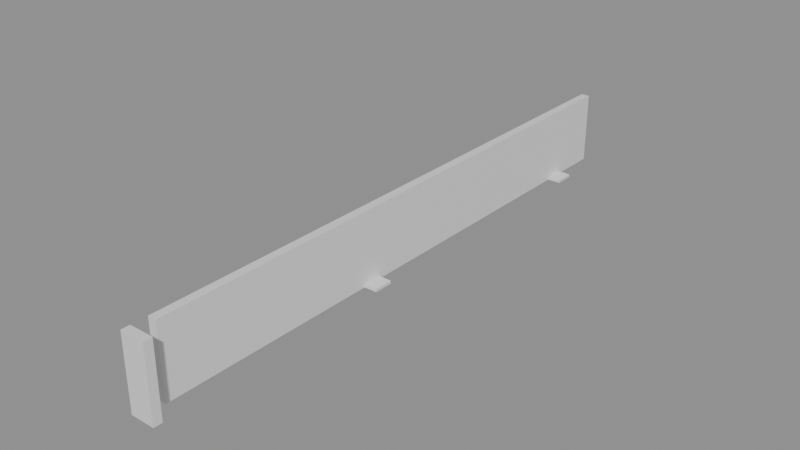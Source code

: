 # Source: building_lego.blend  (saved by Blender 5.0.119; exported with 4.5.12 LTS)
import bpy
from mathutils import Matrix  # noqa: F401  (used for matrix-valued properties, if any)

bpy.ops.wm.read_factory_settings(use_empty=True)
scene = bpy.context.scene
scene.name = 'Scene'

# ---- collections
col_01_paredes_externas = bpy.data.collections.new('01_Paredes_Externas'); scene.collection.children.link(col_01_paredes_externas)
col_03_pisos_escadas = bpy.data.collections.new('03_Pisos_Escadas'); scene.collection.children.link(col_03_pisos_escadas)
col_04_moveis_decoracoes = bpy.data.collections.new('04_Moveis_Decoracoes'); scene.collection.children.link(col_04_moveis_decoracoes)

# ---- materials (node trees are filled in below, after node groups)
mat_mat_parede_externa = bpy.data.materials.new('Mat_Parede_Externa')
mat_mat_pisos = bpy.data.materials.new('Mat_Pisos')
mat_mat_moveis = bpy.data.materials.new('Mat_Moveis')

# ---- material node trees
mat_mat_parede_externa.use_nodes = True; mat_mat_parede_externa.node_tree.nodes.clear()
_N = mat_mat_parede_externa.node_tree.nodes; _L = mat_mat_parede_externa.node_tree.links
n0 = _N.new('ShaderNodeBsdfPrincipled'); n0.name = 'BSDF - Pré-fundamentado'; n0.location = (-200, 100)
n1 = _N.new('ShaderNodeOutputMaterial'); n1.name = 'Saída de material'; n1.location = (200, 100)
_L.new(n0.outputs[0], n1.inputs[0])
n1.is_active_output = True
mat_mat_pisos.use_nodes = True; mat_mat_pisos.node_tree.nodes.clear()
_N = mat_mat_pisos.node_tree.nodes; _L = mat_mat_pisos.node_tree.links
n0 = _N.new('ShaderNodeBsdfPrincipled'); n0.name = 'BSDF - Pré-fundamentado'; n0.location = (-200, 100)
n1 = _N.new('ShaderNodeOutputMaterial'); n1.name = 'Saída de material'; n1.location = (200, 100)
_L.new(n0.outputs[0], n1.inputs[0])
n1.is_active_output = True
mat_mat_moveis.use_nodes = True; mat_mat_moveis.node_tree.nodes.clear()
_N = mat_mat_moveis.node_tree.nodes; _L = mat_mat_moveis.node_tree.links
n0 = _N.new('ShaderNodeBsdfPrincipled'); n0.name = 'BSDF - Pré-fundamentado'; n0.location = (-200, 100)
n1 = _N.new('ShaderNodeOutputMaterial'); n1.name = 'Saída de material'; n1.location = (200, 100)
_L.new(n0.outputs[0], n1.inputs[0])
n1.is_active_output = True

# ---- meshes
me_bloco_wooden_post_431_3879_z0 = bpy.data.meshes.new('Bloco_wooden_post_431_3879_z0')
me_bloco_wooden_post_431_3879_z0.from_pydata([(-0.5, -0.175, -1.2), (0.5, -0.175, -1.2), (0.5, 0.175, -1.2), (-0.5, 0.175, -1.2), (-0.5, -0.175, 1.2), (0.5, -0.175, 1.2), (0.5, 0.175, 1.2), (-0.5, 0.175, 1.2)], [], [(0, 1, 2, 3), (4, 7, 6, 5), (0, 4, 5, 1), (2, 6, 7, 3), (0, 3, 7, 4), (1, 5, 6, 2)])
me_bloco_wooden_post_431_3879_z0.materials.append(mat_mat_parede_externa)
me_bloco_wooden_post_431_3879_z0.update()
me_bloco_wooden_post_431_3879_z20 = bpy.data.meshes.new('Bloco_wooden_post_431_3879_z20')
me_bloco_wooden_post_431_3879_z20.from_pydata([(-0.5, -0.175, -0.3), (0.5, -0.175, -0.3), (0.5, 0.175, -0.3), (-0.5, 0.175, -0.3), (-0.5, -0.175, 0.3), (0.5, -0.175, 0.3), (0.5, 0.175, 0.3), (-0.5, 0.175, 0.3)], [], [(0, 1, 2, 3), (4, 7, 6, 5), (0, 4, 5, 1), (2, 6, 7, 3), (0, 3, 7, 4), (1, 5, 6, 2)])
me_bloco_wooden_post_431_3879_z20.materials.append(mat_mat_parede_externa)
me_bloco_wooden_post_431_3879_z20.update()
me_bloco_wooden_wall_431_3880_z0 = bpy.data.meshes.new('Bloco_wooden_wall_431_3880_z0')
me_bloco_wooden_wall_431_3880_z0.from_pydata([(-0.175, -0.5, -1.2), (0.175, -0.5, -1.2), (0.175, 0.5, -1.2), (-0.175, 0.5, -1.2), (-0.175, -0.5, 1.2), (0.175, -0.5, 1.2), (0.175, 0.5, 1.2), (-0.175, 0.5, 1.2)], [], [(0, 1, 2, 3), (4, 7, 6, 5), (0, 4, 5, 1), (2, 6, 7, 3), (0, 3, 7, 4), (1, 5, 6, 2)])
me_bloco_wooden_wall_431_3880_z0.materials.append(mat_mat_parede_externa)
me_bloco_wooden_wall_431_3880_z0.update()
me_bloco_wooden_wall_431_3880_z20 = bpy.data.meshes.new('Bloco_wooden_wall_431_3880_z20')
me_bloco_wooden_wall_431_3880_z20.from_pydata([(-0.175, -0.5, -0.3), (0.175, -0.5, -0.3), (0.175, 0.5, -0.3), (-0.175, 0.5, -0.3), (-0.175, -0.5, 0.3), (0.175, -0.5, 0.3), (0.175, 0.5, 0.3), (-0.175, 0.5, 0.3)], [], [(0, 1, 2, 3), (4, 7, 6, 5), (0, 4, 5, 1), (2, 6, 7, 3), (0, 3, 7, 4), (1, 5, 6, 2)])
me_bloco_wooden_wall_431_3880_z20.materials.append(mat_mat_parede_externa)
me_bloco_wooden_wall_431_3880_z20.update()
me_bloco_wooden_wall_431_3881_z0 = bpy.data.meshes.new('Bloco_wooden_wall_431_3881_z0')
me_bloco_wooden_wall_431_3881_z0.from_pydata([(-0.175, -0.5, -1.2), (0.175, -0.5, -1.2), (0.175, 0.5, -1.2), (-0.175, 0.5, -1.2), (-0.175, -0.5, 1.2), (0.175, -0.5, 1.2), (0.175, 0.5, 1.2), (-0.175, 0.5, 1.2)], [], [(0, 1, 2, 3), (4, 7, 6, 5), (0, 4, 5, 1), (2, 6, 7, 3), (0, 3, 7, 4), (1, 5, 6, 2)])
me_bloco_wooden_wall_431_3881_z0.materials.append(mat_mat_parede_externa)
me_bloco_wooden_wall_431_3881_z0.update()
me_bloco_wooden_wall_431_3881_z20 = bpy.data.meshes.new('Bloco_wooden_wall_431_3881_z20')
me_bloco_wooden_wall_431_3881_z20.from_pydata([(-0.175, -0.5, -0.3), (0.175, -0.5, -0.3), (0.175, 0.5, -0.3), (-0.175, 0.5, -0.3), (-0.175, -0.5, 0.3), (0.175, -0.5, 0.3), (0.175, 0.5, 0.3), (-0.175, 0.5, 0.3)], [], [(0, 1, 2, 3), (4, 7, 6, 5), (0, 4, 5, 1), (2, 6, 7, 3), (0, 3, 7, 4), (1, 5, 6, 2)])
me_bloco_wooden_wall_431_3881_z20.materials.append(mat_mat_parede_externa)
me_bloco_wooden_wall_431_3881_z20.update()
me_bloco_wooden_wall_431_3882_z0 = bpy.data.meshes.new('Bloco_wooden_wall_431_3882_z0')
me_bloco_wooden_wall_431_3882_z0.from_pydata([(-0.175, -0.5, -1.2), (0.175, -0.5, -1.2), (0.175, 0.5, -1.2), (-0.175, 0.5, -1.2), (-0.175, -0.5, 1.2), (0.175, -0.5, 1.2), (0.175, 0.5, 1.2), (-0.175, 0.5, 1.2)], [], [(0, 1, 2, 3), (4, 7, 6, 5), (0, 4, 5, 1), (2, 6, 7, 3), (0, 3, 7, 4), (1, 5, 6, 2)])
me_bloco_wooden_wall_431_3882_z0.materials.append(mat_mat_parede_externa)
me_bloco_wooden_wall_431_3882_z0.update()
me_bloco_wooden_wall_431_3882_z20 = bpy.data.meshes.new('Bloco_wooden_wall_431_3882_z20')
me_bloco_wooden_wall_431_3882_z20.from_pydata([(-0.175, -0.5, -0.3), (0.175, -0.5, -0.3), (0.175, 0.5, -0.3), (-0.175, 0.5, -0.3), (-0.175, -0.5, 0.3), (0.175, -0.5, 0.3), (0.175, 0.5, 0.3), (-0.175, 0.5, 0.3)], [], [(0, 1, 2, 3), (4, 7, 6, 5), (0, 4, 5, 1), (2, 6, 7, 3), (0, 3, 7, 4), (1, 5, 6, 2)])
me_bloco_wooden_wall_431_3882_z20.materials.append(mat_mat_parede_externa)
me_bloco_wooden_wall_431_3882_z20.update()
me_bloco_wooden_wall_431_3883_z0 = bpy.data.meshes.new('Bloco_wooden_wall_431_3883_z0')
me_bloco_wooden_wall_431_3883_z0.from_pydata([(-0.175, -0.5, -1.2), (0.175, -0.5, -1.2), (0.175, 0.5, -1.2), (-0.175, 0.5, -1.2), (-0.175, -0.5, 1.2), (0.175, -0.5, 1.2), (0.175, 0.5, 1.2), (-0.175, 0.5, 1.2)], [], [(0, 1, 2, 3), (4, 7, 6, 5), (0, 4, 5, 1), (2, 6, 7, 3), (0, 3, 7, 4), (1, 5, 6, 2)])
me_bloco_wooden_wall_431_3883_z0.materials.append(mat_mat_parede_externa)
me_bloco_wooden_wall_431_3883_z0.update()
me_bloco_wooden_wall_431_3883_z20 = bpy.data.meshes.new('Bloco_wooden_wall_431_3883_z20')
me_bloco_wooden_wall_431_3883_z20.from_pydata([(-0.175, -0.5, -0.3), (0.175, -0.5, -0.3), (0.175, 0.5, -0.3), (-0.175, 0.5, -0.3), (-0.175, -0.5, 0.3), (0.175, -0.5, 0.3), (0.175, 0.5, 0.3), (-0.175, 0.5, 0.3)], [], [(0, 1, 2, 3), (4, 7, 6, 5), (0, 4, 5, 1), (2, 6, 7, 3), (0, 3, 7, 4), (1, 5, 6, 2)])
me_bloco_wooden_wall_431_3883_z20.materials.append(mat_mat_parede_externa)
me_bloco_wooden_wall_431_3883_z20.update()
me_bloco_wooden_wall_431_3884_z0 = bpy.data.meshes.new('Bloco_wooden_wall_431_3884_z0')
me_bloco_wooden_wall_431_3884_z0.from_pydata([(-0.175, -0.5, -1.2), (0.175, -0.5, -1.2), (0.175, 0.5, -1.2), (-0.175, 0.5, -1.2), (-0.175, -0.5, 1.2), (0.175, -0.5, 1.2), (0.175, 0.5, 1.2), (-0.175, 0.5, 1.2)], [], [(0, 1, 2, 3), (4, 7, 6, 5), (0, 4, 5, 1), (2, 6, 7, 3), (0, 3, 7, 4), (1, 5, 6, 2)])
me_bloco_wooden_wall_431_3884_z0.materials.append(mat_mat_parede_externa)
me_bloco_wooden_wall_431_3884_z0.update()
me_bloco_wooden_wall_431_3884_z20 = bpy.data.meshes.new('Bloco_wooden_wall_431_3884_z20')
me_bloco_wooden_wall_431_3884_z20.from_pydata([(-0.175, -0.5, -0.3), (0.175, -0.5, -0.3), (0.175, 0.5, -0.3), (-0.175, 0.5, -0.3), (-0.175, -0.5, 0.3), (0.175, -0.5, 0.3), (0.175, 0.5, 0.3), (-0.175, 0.5, 0.3)], [], [(0, 1, 2, 3), (4, 7, 6, 5), (0, 4, 5, 1), (2, 6, 7, 3), (0, 3, 7, 4), (1, 5, 6, 2)])
me_bloco_wooden_wall_431_3884_z20.materials.append(mat_mat_parede_externa)
me_bloco_wooden_wall_431_3884_z20.update()
me_bloco_wooden_wall_431_3885_z0 = bpy.data.meshes.new('Bloco_wooden_wall_431_3885_z0')
me_bloco_wooden_wall_431_3885_z0.from_pydata([(-0.175, -0.5, -1.2), (0.175, -0.5, -1.2), (0.175, 0.5, -1.2), (-0.175, 0.5, -1.2), (-0.175, -0.5, 1.2), (0.175, -0.5, 1.2), (0.175, 0.5, 1.2), (-0.175, 0.5, 1.2)], [], [(0, 1, 2, 3), (4, 7, 6, 5), (0, 4, 5, 1), (2, 6, 7, 3), (0, 3, 7, 4), (1, 5, 6, 2)])
me_bloco_wooden_wall_431_3885_z0.materials.append(mat_mat_parede_externa)
me_bloco_wooden_wall_431_3885_z0.update()
me_bloco_wooden_wall_431_3885_z20 = bpy.data.meshes.new('Bloco_wooden_wall_431_3885_z20')
me_bloco_wooden_wall_431_3885_z20.from_pydata([(-0.175, -0.5, -0.3), (0.175, -0.5, -0.3), (0.175, 0.5, -0.3), (-0.175, 0.5, -0.3), (-0.175, -0.5, 0.3), (0.175, -0.5, 0.3), (0.175, 0.5, 0.3), (-0.175, 0.5, 0.3)], [], [(0, 1, 2, 3), (4, 7, 6, 5), (0, 4, 5, 1), (2, 6, 7, 3), (0, 3, 7, 4), (1, 5, 6, 2)])
me_bloco_wooden_wall_431_3885_z20.materials.append(mat_mat_parede_externa)
me_bloco_wooden_wall_431_3885_z20.update()
me_bloco_wooden_wall_431_3886_z0 = bpy.data.meshes.new('Bloco_wooden_wall_431_3886_z0')
me_bloco_wooden_wall_431_3886_z0.from_pydata([(-0.175, -0.5, -1.2), (0.175, -0.5, -1.2), (0.175, 0.5, -1.2), (-0.175, 0.5, -1.2), (-0.175, -0.5, 1.2), (0.175, -0.5, 1.2), (0.175, 0.5, 1.2), (-0.175, 0.5, 1.2)], [], [(0, 1, 2, 3), (4, 7, 6, 5), (0, 4, 5, 1), (2, 6, 7, 3), (0, 3, 7, 4), (1, 5, 6, 2)])
me_bloco_wooden_wall_431_3886_z0.materials.append(mat_mat_parede_externa)
me_bloco_wooden_wall_431_3886_z0.update()
me_bloco_wooden_wall_431_3886_z20 = bpy.data.meshes.new('Bloco_wooden_wall_431_3886_z20')
me_bloco_wooden_wall_431_3886_z20.from_pydata([(-0.175, -0.5, -0.3), (0.175, -0.5, -0.3), (0.175, 0.5, -0.3), (-0.175, 0.5, -0.3), (-0.175, -0.5, 0.3), (0.175, -0.5, 0.3), (0.175, 0.5, 0.3), (-0.175, 0.5, 0.3)], [], [(0, 1, 2, 3), (4, 7, 6, 5), (0, 4, 5, 1), (2, 6, 7, 3), (0, 3, 7, 4), (1, 5, 6, 2)])
me_bloco_wooden_wall_431_3886_z20.materials.append(mat_mat_parede_externa)
me_bloco_wooden_wall_431_3886_z20.update()
me_bloco_wooden_wall_431_3887_z0 = bpy.data.meshes.new('Bloco_wooden_wall_431_3887_z0')
me_bloco_wooden_wall_431_3887_z0.from_pydata([(-0.175, -0.5, -1.2), (0.175, -0.5, -1.2), (0.175, 0.5, -1.2), (-0.175, 0.5, -1.2), (-0.175, -0.5, 1.2), (0.175, -0.5, 1.2), (0.175, 0.5, 1.2), (-0.175, 0.5, 1.2)], [], [(0, 1, 2, 3), (4, 7, 6, 5), (0, 4, 5, 1), (2, 6, 7, 3), (0, 3, 7, 4), (1, 5, 6, 2)])
me_bloco_wooden_wall_431_3887_z0.materials.append(mat_mat_parede_externa)
me_bloco_wooden_wall_431_3887_z0.update()
me_bloco_wooden_wall_431_3887_z20 = bpy.data.meshes.new('Bloco_wooden_wall_431_3887_z20')
me_bloco_wooden_wall_431_3887_z20.from_pydata([(-0.175, -0.5, -0.3), (0.175, -0.5, -0.3), (0.175, 0.5, -0.3), (-0.175, 0.5, -0.3), (-0.175, -0.5, 0.3), (0.175, -0.5, 0.3), (0.175, 0.5, 0.3), (-0.175, 0.5, 0.3)], [], [(0, 1, 2, 3), (4, 7, 6, 5), (0, 4, 5, 1), (2, 6, 7, 3), (0, 3, 7, 4), (1, 5, 6, 2)])
me_bloco_wooden_wall_431_3887_z20.materials.append(mat_mat_parede_externa)
me_bloco_wooden_wall_431_3887_z20.update()
me_bloco_wooden_wall_431_3888_z0 = bpy.data.meshes.new('Bloco_wooden_wall_431_3888_z0')
me_bloco_wooden_wall_431_3888_z0.from_pydata([(-0.175, -0.5, -1.2), (0.175, -0.5, -1.2), (0.175, 0.5, -1.2), (-0.175, 0.5, -1.2), (-0.175, -0.5, 1.2), (0.175, -0.5, 1.2), (0.175, 0.5, 1.2), (-0.175, 0.5, 1.2)], [], [(0, 1, 2, 3), (4, 7, 6, 5), (0, 4, 5, 1), (2, 6, 7, 3), (0, 3, 7, 4), (1, 5, 6, 2)])
me_bloco_wooden_wall_431_3888_z0.materials.append(mat_mat_parede_externa)
me_bloco_wooden_wall_431_3888_z0.update()
me_bloco_wooden_wall_431_3888_z20 = bpy.data.meshes.new('Bloco_wooden_wall_431_3888_z20')
me_bloco_wooden_wall_431_3888_z20.from_pydata([(-0.175, -0.5, -0.3), (0.175, -0.5, -0.3), (0.175, 0.5, -0.3), (-0.175, 0.5, -0.3), (-0.175, -0.5, 0.3), (0.175, -0.5, 0.3), (0.175, 0.5, 0.3), (-0.175, 0.5, 0.3)], [], [(0, 1, 2, 3), (4, 7, 6, 5), (0, 4, 5, 1), (2, 6, 7, 3), (0, 3, 7, 4), (1, 5, 6, 2)])
me_bloco_wooden_wall_431_3888_z20.materials.append(mat_mat_parede_externa)
me_bloco_wooden_wall_431_3888_z20.update()
me_bloco_wooden_wall_431_3889_z0 = bpy.data.meshes.new('Bloco_wooden_wall_431_3889_z0')
me_bloco_wooden_wall_431_3889_z0.from_pydata([(-0.175, -0.5, -1.2), (0.175, -0.5, -1.2), (0.175, 0.5, -1.2), (-0.175, 0.5, -1.2), (-0.175, -0.5, 1.2), (0.175, -0.5, 1.2), (0.175, 0.5, 1.2), (-0.175, 0.5, 1.2)], [], [(0, 1, 2, 3), (4, 7, 6, 5), (0, 4, 5, 1), (2, 6, 7, 3), (0, 3, 7, 4), (1, 5, 6, 2)])
me_bloco_wooden_wall_431_3889_z0.materials.append(mat_mat_parede_externa)
me_bloco_wooden_wall_431_3889_z0.update()
me_bloco_wooden_wall_431_3889_z20 = bpy.data.meshes.new('Bloco_wooden_wall_431_3889_z20')
me_bloco_wooden_wall_431_3889_z20.from_pydata([(-0.175, -0.5, -0.3), (0.175, -0.5, -0.3), (0.175, 0.5, -0.3), (-0.175, 0.5, -0.3), (-0.175, -0.5, 0.3), (0.175, -0.5, 0.3), (0.175, 0.5, 0.3), (-0.175, 0.5, 0.3)], [], [(0, 1, 2, 3), (4, 7, 6, 5), (0, 4, 5, 1), (2, 6, 7, 3), (0, 3, 7, 4), (1, 5, 6, 2)])
me_bloco_wooden_wall_431_3889_z20.materials.append(mat_mat_parede_externa)
me_bloco_wooden_wall_431_3889_z20.update()
me_bloco_wooden_wall_431_3890_z0 = bpy.data.meshes.new('Bloco_wooden_wall_431_3890_z0')
me_bloco_wooden_wall_431_3890_z0.from_pydata([(-0.175, -0.5, -1.2), (0.175, -0.5, -1.2), (0.175, 0.5, -1.2), (-0.175, 0.5, -1.2), (-0.175, -0.5, 1.2), (0.175, -0.5, 1.2), (0.175, 0.5, 1.2), (-0.175, 0.5, 1.2)], [], [(0, 1, 2, 3), (4, 7, 6, 5), (0, 4, 5, 1), (2, 6, 7, 3), (0, 3, 7, 4), (1, 5, 6, 2)])
me_bloco_wooden_wall_431_3890_z0.materials.append(mat_mat_parede_externa)
me_bloco_wooden_wall_431_3890_z0.update()
me_bloco_wooden_wall_431_3890_z20 = bpy.data.meshes.new('Bloco_wooden_wall_431_3890_z20')
me_bloco_wooden_wall_431_3890_z20.from_pydata([(-0.175, -0.5, -0.3), (0.175, -0.5, -0.3), (0.175, 0.5, -0.3), (-0.175, 0.5, -0.3), (-0.175, -0.5, 0.3), (0.175, -0.5, 0.3), (0.175, 0.5, 0.3), (-0.175, 0.5, 0.3)], [], [(0, 1, 2, 3), (4, 7, 6, 5), (0, 4, 5, 1), (2, 6, 7, 3), (0, 3, 7, 4), (1, 5, 6, 2)])
me_bloco_wooden_wall_431_3890_z20.materials.append(mat_mat_parede_externa)
me_bloco_wooden_wall_431_3890_z20.update()
me_bloco_wooden_wall_431_3891_z0 = bpy.data.meshes.new('Bloco_wooden_wall_431_3891_z0')
me_bloco_wooden_wall_431_3891_z0.from_pydata([(-0.175, -0.5, -1.2), (0.175, -0.5, -1.2), (0.175, 0.5, -1.2), (-0.175, 0.5, -1.2), (-0.175, -0.5, 1.2), (0.175, -0.5, 1.2), (0.175, 0.5, 1.2), (-0.175, 0.5, 1.2)], [], [(0, 1, 2, 3), (4, 7, 6, 5), (0, 4, 5, 1), (2, 6, 7, 3), (0, 3, 7, 4), (1, 5, 6, 2)])
me_bloco_wooden_wall_431_3891_z0.materials.append(mat_mat_parede_externa)
me_bloco_wooden_wall_431_3891_z0.update()
me_bloco_wooden_wall_431_3891_z20 = bpy.data.meshes.new('Bloco_wooden_wall_431_3891_z20')
me_bloco_wooden_wall_431_3891_z20.from_pydata([(-0.175, -0.5, -0.3), (0.175, -0.5, -0.3), (0.175, 0.5, -0.3), (-0.175, 0.5, -0.3), (-0.175, -0.5, 0.3), (0.175, -0.5, 0.3), (0.175, 0.5, 0.3), (-0.175, 0.5, 0.3)], [], [(0, 1, 2, 3), (4, 7, 6, 5), (0, 4, 5, 1), (2, 6, 7, 3), (0, 3, 7, 4), (1, 5, 6, 2)])
me_bloco_wooden_wall_431_3891_z20.materials.append(mat_mat_parede_externa)
me_bloco_wooden_wall_431_3891_z20.update()
me_bloco_wooden_wall_431_3892_z0 = bpy.data.meshes.new('Bloco_wooden_wall_431_3892_z0')
me_bloco_wooden_wall_431_3892_z0.from_pydata([(-0.175, -0.5, -1.2), (0.175, -0.5, -1.2), (0.175, 0.5, -1.2), (-0.175, 0.5, -1.2), (-0.175, -0.5, 1.2), (0.175, -0.5, 1.2), (0.175, 0.5, 1.2), (-0.175, 0.5, 1.2)], [], [(0, 1, 2, 3), (4, 7, 6, 5), (0, 4, 5, 1), (2, 6, 7, 3), (0, 3, 7, 4), (1, 5, 6, 2)])
me_bloco_wooden_wall_431_3892_z0.materials.append(mat_mat_parede_externa)
me_bloco_wooden_wall_431_3892_z0.update()
me_bloco_wooden_wall_431_3892_z20 = bpy.data.meshes.new('Bloco_wooden_wall_431_3892_z20')
me_bloco_wooden_wall_431_3892_z20.from_pydata([(-0.175, -0.5, -0.3), (0.175, -0.5, -0.3), (0.175, 0.5, -0.3), (-0.175, 0.5, -0.3), (-0.175, -0.5, 0.3), (0.175, -0.5, 0.3), (0.175, 0.5, 0.3), (-0.175, 0.5, 0.3)], [], [(0, 1, 2, 3), (4, 7, 6, 5), (0, 4, 5, 1), (2, 6, 7, 3), (0, 3, 7, 4), (1, 5, 6, 2)])
me_bloco_wooden_wall_431_3892_z20.materials.append(mat_mat_parede_externa)
me_bloco_wooden_wall_431_3892_z20.update()
me_bloco_wooden_wall_431_3893_z0 = bpy.data.meshes.new('Bloco_wooden_wall_431_3893_z0')
me_bloco_wooden_wall_431_3893_z0.from_pydata([(-0.175, -0.5, -1.2), (0.175, -0.5, -1.2), (0.175, 0.5, -1.2), (-0.175, 0.5, -1.2), (-0.175, -0.5, 1.2), (0.175, -0.5, 1.2), (0.175, 0.5, 1.2), (-0.175, 0.5, 1.2)], [], [(0, 1, 2, 3), (4, 7, 6, 5), (0, 4, 5, 1), (2, 6, 7, 3), (0, 3, 7, 4), (1, 5, 6, 2)])
me_bloco_wooden_wall_431_3893_z0.materials.append(mat_mat_parede_externa)
me_bloco_wooden_wall_431_3893_z0.update()
me_bloco_wooden_wall_431_3893_z20 = bpy.data.meshes.new('Bloco_wooden_wall_431_3893_z20')
me_bloco_wooden_wall_431_3893_z20.from_pydata([(-0.175, -0.5, -0.3), (0.175, -0.5, -0.3), (0.175, 0.5, -0.3), (-0.175, 0.5, -0.3), (-0.175, -0.5, 0.3), (0.175, -0.5, 0.3), (0.175, 0.5, 0.3), (-0.175, 0.5, 0.3)], [], [(0, 1, 2, 3), (4, 7, 6, 5), (0, 4, 5, 1), (2, 6, 7, 3), (0, 3, 7, 4), (1, 5, 6, 2)])
me_bloco_wooden_wall_431_3893_z20.materials.append(mat_mat_parede_externa)
me_bloco_wooden_wall_431_3893_z20.update()
me_bloco_wooden_wall_431_3894_z0 = bpy.data.meshes.new('Bloco_wooden_wall_431_3894_z0')
me_bloco_wooden_wall_431_3894_z0.from_pydata([(-0.175, -0.5, -1.2), (0.175, -0.5, -1.2), (0.175, 0.5, -1.2), (-0.175, 0.5, -1.2), (-0.175, -0.5, 1.2), (0.175, -0.5, 1.2), (0.175, 0.5, 1.2), (-0.175, 0.5, 1.2)], [], [(0, 1, 2, 3), (4, 7, 6, 5), (0, 4, 5, 1), (2, 6, 7, 3), (0, 3, 7, 4), (1, 5, 6, 2)])
me_bloco_wooden_wall_431_3894_z0.materials.append(mat_mat_parede_externa)
me_bloco_wooden_wall_431_3894_z0.update()
me_bloco_wooden_wall_431_3894_z20 = bpy.data.meshes.new('Bloco_wooden_wall_431_3894_z20')
me_bloco_wooden_wall_431_3894_z20.from_pydata([(-0.175, -0.5, -0.3), (0.175, -0.5, -0.3), (0.175, 0.5, -0.3), (-0.175, 0.5, -0.3), (-0.175, -0.5, 0.3), (0.175, -0.5, 0.3), (0.175, 0.5, 0.3), (-0.175, 0.5, 0.3)], [], [(0, 1, 2, 3), (4, 7, 6, 5), (0, 4, 5, 1), (2, 6, 7, 3), (0, 3, 7, 4), (1, 5, 6, 2)])
me_bloco_wooden_wall_431_3894_z20.materials.append(mat_mat_parede_externa)
me_bloco_wooden_wall_431_3894_z20.update()
me_bloco_wooden_wall_431_3895_z0 = bpy.data.meshes.new('Bloco_wooden_wall_431_3895_z0')
me_bloco_wooden_wall_431_3895_z0.from_pydata([(-0.175, -0.5, -1.2), (0.175, -0.5, -1.2), (0.175, 0.5, -1.2), (-0.175, 0.5, -1.2), (-0.175, -0.5, 1.2), (0.175, -0.5, 1.2), (0.175, 0.5, 1.2), (-0.175, 0.5, 1.2)], [], [(0, 1, 2, 3), (4, 7, 6, 5), (0, 4, 5, 1), (2, 6, 7, 3), (0, 3, 7, 4), (1, 5, 6, 2)])
me_bloco_wooden_wall_431_3895_z0.materials.append(mat_mat_parede_externa)
me_bloco_wooden_wall_431_3895_z0.update()
me_bloco_wooden_wall_431_3895_z20 = bpy.data.meshes.new('Bloco_wooden_wall_431_3895_z20')
me_bloco_wooden_wall_431_3895_z20.from_pydata([(-0.175, -0.5, -0.3), (0.175, -0.5, -0.3), (0.175, 0.5, -0.3), (-0.175, 0.5, -0.3), (-0.175, -0.5, 0.3), (0.175, -0.5, 0.3), (0.175, 0.5, 0.3), (-0.175, 0.5, 0.3)], [], [(0, 1, 2, 3), (4, 7, 6, 5), (0, 4, 5, 1), (2, 6, 7, 3), (0, 3, 7, 4), (1, 5, 6, 2)])
me_bloco_wooden_wall_431_3895_z20.materials.append(mat_mat_parede_externa)
me_bloco_wooden_wall_431_3895_z20.update()
me_bloco_wooden_wall_431_3896_z0 = bpy.data.meshes.new('Bloco_wooden_wall_431_3896_z0')
me_bloco_wooden_wall_431_3896_z0.from_pydata([(-0.175, -0.5, -1.2), (0.175, -0.5, -1.2), (0.175, 0.5, -1.2), (-0.175, 0.5, -1.2), (-0.175, -0.5, 1.2), (0.175, -0.5, 1.2), (0.175, 0.5, 1.2), (-0.175, 0.5, 1.2)], [], [(0, 1, 2, 3), (4, 7, 6, 5), (0, 4, 5, 1), (2, 6, 7, 3), (0, 3, 7, 4), (1, 5, 6, 2)])
me_bloco_wooden_wall_431_3896_z0.materials.append(mat_mat_parede_externa)
me_bloco_wooden_wall_431_3896_z0.update()
me_bloco_wooden_wall_431_3896_z20 = bpy.data.meshes.new('Bloco_wooden_wall_431_3896_z20')
me_bloco_wooden_wall_431_3896_z20.from_pydata([(-0.175, -0.5, -0.3), (0.175, -0.5, -0.3), (0.175, 0.5, -0.3), (-0.175, 0.5, -0.3), (-0.175, -0.5, 0.3), (0.175, -0.5, 0.3), (0.175, 0.5, 0.3), (-0.175, 0.5, 0.3)], [], [(0, 1, 2, 3), (4, 7, 6, 5), (0, 4, 5, 1), (2, 6, 7, 3), (0, 3, 7, 4), (1, 5, 6, 2)])
me_bloco_wooden_wall_431_3896_z20.materials.append(mat_mat_parede_externa)
me_bloco_wooden_wall_431_3896_z20.update()
me_bloco_wooden_wall_431_3897_z0 = bpy.data.meshes.new('Bloco_wooden_wall_431_3897_z0')
me_bloco_wooden_wall_431_3897_z0.from_pydata([(-0.175, -0.5, -1.2), (0.175, -0.5, -1.2), (0.175, 0.5, -1.2), (-0.175, 0.5, -1.2), (-0.175, -0.5, 1.2), (0.175, -0.5, 1.2), (0.175, 0.5, 1.2), (-0.175, 0.5, 1.2)], [], [(0, 1, 2, 3), (4, 7, 6, 5), (0, 4, 5, 1), (2, 6, 7, 3), (0, 3, 7, 4), (1, 5, 6, 2)])
me_bloco_wooden_wall_431_3897_z0.materials.append(mat_mat_parede_externa)
me_bloco_wooden_wall_431_3897_z0.update()
me_bloco_wooden_wall_431_3897_z20 = bpy.data.meshes.new('Bloco_wooden_wall_431_3897_z20')
me_bloco_wooden_wall_431_3897_z20.from_pydata([(-0.175, -0.5, -0.3), (0.175, -0.5, -0.3), (0.175, 0.5, -0.3), (-0.175, 0.5, -0.3), (-0.175, -0.5, 0.3), (0.175, -0.5, 0.3), (0.175, 0.5, 0.3), (-0.175, 0.5, 0.3)], [], [(0, 1, 2, 3), (4, 7, 6, 5), (0, 4, 5, 1), (2, 6, 7, 3), (0, 3, 7, 4), (1, 5, 6, 2)])
me_bloco_wooden_wall_431_3897_z20.materials.append(mat_mat_parede_externa)
me_bloco_wooden_wall_431_3897_z20.update()
me_bloco_wooden_wall_431_3898_z0 = bpy.data.meshes.new('Bloco_wooden_wall_431_3898_z0')
me_bloco_wooden_wall_431_3898_z0.from_pydata([(-0.175, -0.5, -1.2), (0.175, -0.5, -1.2), (0.175, 0.5, -1.2), (-0.175, 0.5, -1.2), (-0.175, -0.5, 1.2), (0.175, -0.5, 1.2), (0.175, 0.5, 1.2), (-0.175, 0.5, 1.2)], [], [(0, 1, 2, 3), (4, 7, 6, 5), (0, 4, 5, 1), (2, 6, 7, 3), (0, 3, 7, 4), (1, 5, 6, 2)])
me_bloco_wooden_wall_431_3898_z0.materials.append(mat_mat_parede_externa)
me_bloco_wooden_wall_431_3898_z0.update()
me_bloco_wooden_wall_431_3898_z20 = bpy.data.meshes.new('Bloco_wooden_wall_431_3898_z20')
me_bloco_wooden_wall_431_3898_z20.from_pydata([(-0.175, -0.5, -0.3), (0.175, -0.5, -0.3), (0.175, 0.5, -0.3), (-0.175, 0.5, -0.3), (-0.175, -0.5, 0.3), (0.175, -0.5, 0.3), (0.175, 0.5, 0.3), (-0.175, 0.5, 0.3)], [], [(0, 1, 2, 3), (4, 7, 6, 5), (0, 4, 5, 1), (2, 6, 7, 3), (0, 3, 7, 4), (1, 5, 6, 2)])
me_bloco_wooden_wall_431_3898_z20.materials.append(mat_mat_parede_externa)
me_bloco_wooden_wall_431_3898_z20.update()
me_bloco_wooden_wall_431_3899_z0 = bpy.data.meshes.new('Bloco_wooden_wall_431_3899_z0')
me_bloco_wooden_wall_431_3899_z0.from_pydata([(-0.175, -0.5, -1.2), (0.175, -0.5, -1.2), (0.175, 0.5, -1.2), (-0.175, 0.5, -1.2), (-0.175, -0.5, 1.2), (0.175, -0.5, 1.2), (0.175, 0.5, 1.2), (-0.175, 0.5, 1.2)], [], [(0, 1, 2, 3), (4, 7, 6, 5), (0, 4, 5, 1), (2, 6, 7, 3), (0, 3, 7, 4), (1, 5, 6, 2)])
me_bloco_wooden_wall_431_3899_z0.materials.append(mat_mat_parede_externa)
me_bloco_wooden_wall_431_3899_z0.update()
me_bloco_wooden_wall_431_3899_z20 = bpy.data.meshes.new('Bloco_wooden_wall_431_3899_z20')
me_bloco_wooden_wall_431_3899_z20.from_pydata([(-0.175, -0.5, -0.3), (0.175, -0.5, -0.3), (0.175, 0.5, -0.3), (-0.175, 0.5, -0.3), (-0.175, -0.5, 0.3), (0.175, -0.5, 0.3), (0.175, 0.5, 0.3), (-0.175, 0.5, 0.3)], [], [(0, 1, 2, 3), (4, 7, 6, 5), (0, 4, 5, 1), (2, 6, 7, 3), (0, 3, 7, 4), (1, 5, 6, 2)])
me_bloco_wooden_wall_431_3899_z20.materials.append(mat_mat_parede_externa)
me_bloco_wooden_wall_431_3899_z20.update()
me_bloco_wooden_wall_431_3900_z0 = bpy.data.meshes.new('Bloco_wooden_wall_431_3900_z0')
me_bloco_wooden_wall_431_3900_z0.from_pydata([(-0.175, -0.5, -1.2), (0.175, -0.5, -1.2), (0.175, 0.5, -1.2), (-0.175, 0.5, -1.2), (-0.175, -0.5, 1.2), (0.175, -0.5, 1.2), (0.175, 0.5, 1.2), (-0.175, 0.5, 1.2)], [], [(0, 1, 2, 3), (4, 7, 6, 5), (0, 4, 5, 1), (2, 6, 7, 3), (0, 3, 7, 4), (1, 5, 6, 2)])
me_bloco_wooden_wall_431_3900_z0.materials.append(mat_mat_parede_externa)
me_bloco_wooden_wall_431_3900_z0.update()
me_bloco_wooden_wall_431_3900_z20 = bpy.data.meshes.new('Bloco_wooden_wall_431_3900_z20')
me_bloco_wooden_wall_431_3900_z20.from_pydata([(-0.175, -0.5, -0.3), (0.175, -0.5, -0.3), (0.175, 0.5, -0.3), (-0.175, 0.5, -0.3), (-0.175, -0.5, 0.3), (0.175, -0.5, 0.3), (0.175, 0.5, 0.3), (-0.175, 0.5, 0.3)], [], [(0, 1, 2, 3), (4, 7, 6, 5), (0, 4, 5, 1), (2, 6, 7, 3), (0, 3, 7, 4), (1, 5, 6, 2)])
me_bloco_wooden_wall_431_3900_z20.materials.append(mat_mat_parede_externa)
me_bloco_wooden_wall_431_3900_z20.update()
me_bloco_wooden_wall_431_3901_z0 = bpy.data.meshes.new('Bloco_wooden_wall_431_3901_z0')
me_bloco_wooden_wall_431_3901_z0.from_pydata([(-0.175, -0.5, -1.2), (0.175, -0.5, -1.2), (0.175, 0.5, -1.2), (-0.175, 0.5, -1.2), (-0.175, -0.5, 1.2), (0.175, -0.5, 1.2), (0.175, 0.5, 1.2), (-0.175, 0.5, 1.2)], [], [(0, 1, 2, 3), (4, 7, 6, 5), (0, 4, 5, 1), (2, 6, 7, 3), (0, 3, 7, 4), (1, 5, 6, 2)])
me_bloco_wooden_wall_431_3901_z0.materials.append(mat_mat_parede_externa)
me_bloco_wooden_wall_431_3901_z0.update()
me_bloco_wooden_wall_431_3901_z20 = bpy.data.meshes.new('Bloco_wooden_wall_431_3901_z20')
me_bloco_wooden_wall_431_3901_z20.from_pydata([(-0.175, -0.5, -0.3), (0.175, -0.5, -0.3), (0.175, 0.5, -0.3), (-0.175, 0.5, -0.3), (-0.175, -0.5, 0.3), (0.175, -0.5, 0.3), (0.175, 0.5, 0.3), (-0.175, 0.5, 0.3)], [], [(0, 1, 2, 3), (4, 7, 6, 5), (0, 4, 5, 1), (2, 6, 7, 3), (0, 3, 7, 4), (1, 5, 6, 2)])
me_bloco_wooden_wall_431_3901_z20.materials.append(mat_mat_parede_externa)
me_bloco_wooden_wall_431_3901_z20.update()
me_bloco_wooden_wall_431_3902_z0 = bpy.data.meshes.new('Bloco_wooden_wall_431_3902_z0')
me_bloco_wooden_wall_431_3902_z0.from_pydata([(-0.175, -0.5, -1.2), (0.175, -0.5, -1.2), (0.175, 0.5, -1.2), (-0.175, 0.5, -1.2), (-0.175, -0.5, 1.2), (0.175, -0.5, 1.2), (0.175, 0.5, 1.2), (-0.175, 0.5, 1.2)], [], [(0, 1, 2, 3), (4, 7, 6, 5), (0, 4, 5, 1), (2, 6, 7, 3), (0, 3, 7, 4), (1, 5, 6, 2)])
me_bloco_wooden_wall_431_3902_z0.materials.append(mat_mat_parede_externa)
me_bloco_wooden_wall_431_3902_z0.update()
me_bloco_wooden_wall_431_3902_z20 = bpy.data.meshes.new('Bloco_wooden_wall_431_3902_z20')
me_bloco_wooden_wall_431_3902_z20.from_pydata([(-0.175, -0.5, -0.3), (0.175, -0.5, -0.3), (0.175, 0.5, -0.3), (-0.175, 0.5, -0.3), (-0.175, -0.5, 0.3), (0.175, -0.5, 0.3), (0.175, 0.5, 0.3), (-0.175, 0.5, 0.3)], [], [(0, 1, 2, 3), (4, 7, 6, 5), (0, 4, 5, 1), (2, 6, 7, 3), (0, 3, 7, 4), (1, 5, 6, 2)])
me_bloco_wooden_wall_431_3902_z20.materials.append(mat_mat_parede_externa)
me_bloco_wooden_wall_431_3902_z20.update()
me_bloco_wooden_wall_431_3903_z0 = bpy.data.meshes.new('Bloco_wooden_wall_431_3903_z0')
me_bloco_wooden_wall_431_3903_z0.from_pydata([(-0.175, -0.5, -1.2), (0.175, -0.5, -1.2), (0.175, 0.5, -1.2), (-0.175, 0.5, -1.2), (-0.175, -0.5, 1.2), (0.175, -0.5, 1.2), (0.175, 0.5, 1.2), (-0.175, 0.5, 1.2)], [], [(0, 1, 2, 3), (4, 7, 6, 5), (0, 4, 5, 1), (2, 6, 7, 3), (0, 3, 7, 4), (1, 5, 6, 2)])
me_bloco_wooden_wall_431_3903_z0.materials.append(mat_mat_parede_externa)
me_bloco_wooden_wall_431_3903_z0.update()
me_bloco_wooden_wall_431_3903_z20 = bpy.data.meshes.new('Bloco_wooden_wall_431_3903_z20')
me_bloco_wooden_wall_431_3903_z20.from_pydata([(-0.175, -0.5, -0.3), (0.175, -0.5, -0.3), (0.175, 0.5, -0.3), (-0.175, 0.5, -0.3), (-0.175, -0.5, 0.3), (0.175, -0.5, 0.3), (0.175, 0.5, 0.3), (-0.175, 0.5, 0.3)], [], [(0, 1, 2, 3), (4, 7, 6, 5), (0, 4, 5, 1), (2, 6, 7, 3), (0, 3, 7, 4), (1, 5, 6, 2)])
me_bloco_wooden_wall_431_3903_z20.materials.append(mat_mat_parede_externa)
me_bloco_wooden_wall_431_3903_z20.update()
me_piso_flowers_430_3891_z0 = bpy.data.meshes.new('Piso_flowers_430_3891_z0')
me_piso_flowers_430_3891_z0.from_pydata([(-0.5, -0.5, -0.05), (0.5, -0.5, -0.05), (0.5, 0.5, -0.05), (-0.5, 0.5, -0.05), (-0.5, -0.5, 0.05), (0.5, -0.5, 0.05), (0.5, 0.5, 0.05), (-0.5, 0.5, 0.05)], [], [(0, 1, 2, 3), (4, 7, 6, 5), (0, 4, 5, 1), (2, 6, 7, 3), (0, 3, 7, 4), (1, 5, 6, 2)])
me_piso_flowers_430_3891_z0.materials.append(mat_mat_pisos)
me_piso_flowers_430_3891_z0.update()
me_movel_flowers_431_3889_z0 = bpy.data.meshes.new('Movel_flowers_431_3889_z0')
me_movel_flowers_431_3889_z0.from_pydata([(-0.4, -0.4, -0.06), (0.4, -0.4, -0.06), (0.4, 0.4, -0.06), (-0.4, 0.4, -0.06), (-0.4, -0.4, 0.06), (0.4, -0.4, 0.06), (0.4, 0.4, 0.06), (-0.4, 0.4, 0.06)], [], [(0, 1, 2, 3), (4, 7, 6, 5), (0, 4, 5, 1), (2, 6, 7, 3), (0, 3, 7, 4), (1, 5, 6, 2)])
me_movel_flowers_431_3889_z0.materials.append(mat_mat_moveis)
me_movel_flowers_431_3889_z0.update()
me_movel_grasses_430_3899_z0 = bpy.data.meshes.new('Movel_grasses_430_3899_z0')
me_movel_grasses_430_3899_z0.from_pydata([(-0.4, -0.4, -0.06), (0.4, -0.4, -0.06), (0.4, 0.4, -0.06), (-0.4, 0.4, -0.06), (-0.4, -0.4, 0.06), (0.4, -0.4, 0.06), (0.4, 0.4, 0.06), (-0.4, 0.4, 0.06)], [], [(0, 1, 2, 3), (4, 7, 6, 5), (0, 4, 5, 1), (2, 6, 7, 3), (0, 3, 7, 4), (1, 5, 6, 2)])
me_movel_grasses_430_3899_z0.materials.append(mat_mat_moveis)
me_movel_grasses_430_3899_z0.update()
me_movel_grasses_430_3901_z0 = bpy.data.meshes.new('Movel_grasses_430_3901_z0')
me_movel_grasses_430_3901_z0.from_pydata([(-0.4, -0.4, -0.06), (0.4, -0.4, -0.06), (0.4, 0.4, -0.06), (-0.4, 0.4, -0.06), (-0.4, -0.4, 0.06), (0.4, -0.4, 0.06), (0.4, 0.4, 0.06), (-0.4, 0.4, 0.06)], [], [(0, 1, 2, 3), (4, 7, 6, 5), (0, 4, 5, 1), (2, 6, 7, 3), (0, 3, 7, 4), (1, 5, 6, 2)])
me_movel_grasses_430_3901_z0.materials.append(mat_mat_moveis)
me_movel_grasses_430_3901_z0.update()
me_movel_flowers_431_3901_z0 = bpy.data.meshes.new('Movel_flowers_431_3901_z0')
me_movel_flowers_431_3901_z0.from_pydata([(-0.4, -0.4, -0.06), (0.4, -0.4, -0.06), (0.4, 0.4, -0.06), (-0.4, 0.4, -0.06), (-0.4, -0.4, 0.06), (0.4, -0.4, 0.06), (0.4, 0.4, 0.06), (-0.4, 0.4, 0.06)], [], [(0, 1, 2, 3), (4, 7, 6, 5), (0, 4, 5, 1), (2, 6, 7, 3), (0, 3, 7, 4), (1, 5, 6, 2)])
me_movel_flowers_431_3901_z0.materials.append(mat_mat_moveis)
me_movel_flowers_431_3901_z0.update()

# ---- objects
ob_parede_externa_norte_y3879_x431_431 = bpy.data.objects.new('Parede_Externa_Norte_Y3879_X431_431', None)
ob_bloco_wooden_post_431_3879_z0 = bpy.data.objects.new('Bloco_wooden_post_431_3879_z0', me_bloco_wooden_post_431_3879_z0)
ob_bloco_wooden_post_431_3879_z20 = bpy.data.objects.new('Bloco_wooden_post_431_3879_z20', me_bloco_wooden_post_431_3879_z20)
ob_parede_externa_oeste_x431_y3880_3903 = bpy.data.objects.new('Parede_Externa_Oeste_X431_Y3880_3903', None)
ob_bloco_wooden_wall_431_3880_z0 = bpy.data.objects.new('Bloco_wooden_wall_431_3880_z0', me_bloco_wooden_wall_431_3880_z0)
ob_bloco_wooden_wall_431_3880_z20 = bpy.data.objects.new('Bloco_wooden_wall_431_3880_z20', me_bloco_wooden_wall_431_3880_z20)
ob_bloco_wooden_wall_431_3881_z0 = bpy.data.objects.new('Bloco_wooden_wall_431_3881_z0', me_bloco_wooden_wall_431_3881_z0)
ob_bloco_wooden_wall_431_3881_z20 = bpy.data.objects.new('Bloco_wooden_wall_431_3881_z20', me_bloco_wooden_wall_431_3881_z20)
ob_bloco_wooden_wall_431_3882_z0 = bpy.data.objects.new('Bloco_wooden_wall_431_3882_z0', me_bloco_wooden_wall_431_3882_z0)
ob_bloco_wooden_wall_431_3882_z20 = bpy.data.objects.new('Bloco_wooden_wall_431_3882_z20', me_bloco_wooden_wall_431_3882_z20)
ob_bloco_wooden_wall_431_3883_z0 = bpy.data.objects.new('Bloco_wooden_wall_431_3883_z0', me_bloco_wooden_wall_431_3883_z0)
ob_bloco_wooden_wall_431_3883_z20 = bpy.data.objects.new('Bloco_wooden_wall_431_3883_z20', me_bloco_wooden_wall_431_3883_z20)
ob_bloco_wooden_wall_431_3884_z0 = bpy.data.objects.new('Bloco_wooden_wall_431_3884_z0', me_bloco_wooden_wall_431_3884_z0)
ob_bloco_wooden_wall_431_3884_z20 = bpy.data.objects.new('Bloco_wooden_wall_431_3884_z20', me_bloco_wooden_wall_431_3884_z20)
ob_bloco_wooden_wall_431_3885_z0 = bpy.data.objects.new('Bloco_wooden_wall_431_3885_z0', me_bloco_wooden_wall_431_3885_z0)
ob_bloco_wooden_wall_431_3885_z20 = bpy.data.objects.new('Bloco_wooden_wall_431_3885_z20', me_bloco_wooden_wall_431_3885_z20)
ob_bloco_wooden_wall_431_3886_z0 = bpy.data.objects.new('Bloco_wooden_wall_431_3886_z0', me_bloco_wooden_wall_431_3886_z0)
ob_bloco_wooden_wall_431_3886_z20 = bpy.data.objects.new('Bloco_wooden_wall_431_3886_z20', me_bloco_wooden_wall_431_3886_z20)
ob_bloco_wooden_wall_431_3887_z0 = bpy.data.objects.new('Bloco_wooden_wall_431_3887_z0', me_bloco_wooden_wall_431_3887_z0)
ob_bloco_wooden_wall_431_3887_z20 = bpy.data.objects.new('Bloco_wooden_wall_431_3887_z20', me_bloco_wooden_wall_431_3887_z20)
ob_bloco_wooden_wall_431_3888_z0 = bpy.data.objects.new('Bloco_wooden_wall_431_3888_z0', me_bloco_wooden_wall_431_3888_z0)
ob_bloco_wooden_wall_431_3888_z20 = bpy.data.objects.new('Bloco_wooden_wall_431_3888_z20', me_bloco_wooden_wall_431_3888_z20)
ob_bloco_wooden_wall_431_3889_z0 = bpy.data.objects.new('Bloco_wooden_wall_431_3889_z0', me_bloco_wooden_wall_431_3889_z0)
ob_bloco_wooden_wall_431_3889_z20 = bpy.data.objects.new('Bloco_wooden_wall_431_3889_z20', me_bloco_wooden_wall_431_3889_z20)
ob_bloco_wooden_wall_431_3890_z0 = bpy.data.objects.new('Bloco_wooden_wall_431_3890_z0', me_bloco_wooden_wall_431_3890_z0)
ob_bloco_wooden_wall_431_3890_z20 = bpy.data.objects.new('Bloco_wooden_wall_431_3890_z20', me_bloco_wooden_wall_431_3890_z20)
ob_bloco_wooden_wall_431_3891_z0 = bpy.data.objects.new('Bloco_wooden_wall_431_3891_z0', me_bloco_wooden_wall_431_3891_z0)
ob_bloco_wooden_wall_431_3891_z20 = bpy.data.objects.new('Bloco_wooden_wall_431_3891_z20', me_bloco_wooden_wall_431_3891_z20)
ob_bloco_wooden_wall_431_3892_z0 = bpy.data.objects.new('Bloco_wooden_wall_431_3892_z0', me_bloco_wooden_wall_431_3892_z0)
ob_bloco_wooden_wall_431_3892_z20 = bpy.data.objects.new('Bloco_wooden_wall_431_3892_z20', me_bloco_wooden_wall_431_3892_z20)
ob_bloco_wooden_wall_431_3893_z0 = bpy.data.objects.new('Bloco_wooden_wall_431_3893_z0', me_bloco_wooden_wall_431_3893_z0)
ob_bloco_wooden_wall_431_3893_z20 = bpy.data.objects.new('Bloco_wooden_wall_431_3893_z20', me_bloco_wooden_wall_431_3893_z20)
ob_bloco_wooden_wall_431_3894_z0 = bpy.data.objects.new('Bloco_wooden_wall_431_3894_z0', me_bloco_wooden_wall_431_3894_z0)
ob_bloco_wooden_wall_431_3894_z20 = bpy.data.objects.new('Bloco_wooden_wall_431_3894_z20', me_bloco_wooden_wall_431_3894_z20)
ob_bloco_wooden_wall_431_3895_z0 = bpy.data.objects.new('Bloco_wooden_wall_431_3895_z0', me_bloco_wooden_wall_431_3895_z0)
ob_bloco_wooden_wall_431_3895_z20 = bpy.data.objects.new('Bloco_wooden_wall_431_3895_z20', me_bloco_wooden_wall_431_3895_z20)
ob_bloco_wooden_wall_431_3896_z0 = bpy.data.objects.new('Bloco_wooden_wall_431_3896_z0', me_bloco_wooden_wall_431_3896_z0)
ob_bloco_wooden_wall_431_3896_z20 = bpy.data.objects.new('Bloco_wooden_wall_431_3896_z20', me_bloco_wooden_wall_431_3896_z20)
ob_bloco_wooden_wall_431_3897_z0 = bpy.data.objects.new('Bloco_wooden_wall_431_3897_z0', me_bloco_wooden_wall_431_3897_z0)
ob_bloco_wooden_wall_431_3897_z20 = bpy.data.objects.new('Bloco_wooden_wall_431_3897_z20', me_bloco_wooden_wall_431_3897_z20)
ob_bloco_wooden_wall_431_3898_z0 = bpy.data.objects.new('Bloco_wooden_wall_431_3898_z0', me_bloco_wooden_wall_431_3898_z0)
ob_bloco_wooden_wall_431_3898_z20 = bpy.data.objects.new('Bloco_wooden_wall_431_3898_z20', me_bloco_wooden_wall_431_3898_z20)
ob_bloco_wooden_wall_431_3899_z0 = bpy.data.objects.new('Bloco_wooden_wall_431_3899_z0', me_bloco_wooden_wall_431_3899_z0)
ob_bloco_wooden_wall_431_3899_z20 = bpy.data.objects.new('Bloco_wooden_wall_431_3899_z20', me_bloco_wooden_wall_431_3899_z20)
ob_bloco_wooden_wall_431_3900_z0 = bpy.data.objects.new('Bloco_wooden_wall_431_3900_z0', me_bloco_wooden_wall_431_3900_z0)
ob_bloco_wooden_wall_431_3900_z20 = bpy.data.objects.new('Bloco_wooden_wall_431_3900_z20', me_bloco_wooden_wall_431_3900_z20)
ob_bloco_wooden_wall_431_3901_z0 = bpy.data.objects.new('Bloco_wooden_wall_431_3901_z0', me_bloco_wooden_wall_431_3901_z0)
ob_bloco_wooden_wall_431_3901_z20 = bpy.data.objects.new('Bloco_wooden_wall_431_3901_z20', me_bloco_wooden_wall_431_3901_z20)
ob_bloco_wooden_wall_431_3902_z0 = bpy.data.objects.new('Bloco_wooden_wall_431_3902_z0', me_bloco_wooden_wall_431_3902_z0)
ob_bloco_wooden_wall_431_3902_z20 = bpy.data.objects.new('Bloco_wooden_wall_431_3902_z20', me_bloco_wooden_wall_431_3902_z20)
ob_bloco_wooden_wall_431_3903_z0 = bpy.data.objects.new('Bloco_wooden_wall_431_3903_z0', me_bloco_wooden_wall_431_3903_z0)
ob_bloco_wooden_wall_431_3903_z20 = bpy.data.objects.new('Bloco_wooden_wall_431_3903_z20', me_bloco_wooden_wall_431_3903_z20)
ob_pisos_lajes = bpy.data.objects.new('Pisos_Lajes', None)
ob_piso_flowers_430_3891_z0 = bpy.data.objects.new('Piso_flowers_430_3891_z0', me_piso_flowers_430_3891_z0)
ob_moveis_decoracoes = bpy.data.objects.new('Moveis_Decoracoes', None)
ob_movel_flowers_431_3889_z0 = bpy.data.objects.new('Movel_flowers_431_3889_z0', me_movel_flowers_431_3889_z0)
ob_movel_grasses_430_3899_z0 = bpy.data.objects.new('Movel_grasses_430_3899_z0', me_movel_grasses_430_3899_z0)
ob_movel_grasses_430_3901_z0 = bpy.data.objects.new('Movel_grasses_430_3901_z0', me_movel_grasses_430_3901_z0)
ob_movel_flowers_431_3901_z0 = bpy.data.objects.new('Movel_flowers_431_3901_z0', me_movel_flowers_431_3901_z0)

# ---- transforms, parenting, visibility, modifiers, constraints
ob_parede_externa_norte_y3879_x431_431.location = (0.5, -12.0, 0.0)
ob_parede_externa_norte_y3879_x431_431.empty_display_type = 'CUBE'
ob_bloco_wooden_post_431_3879_z0.parent = ob_parede_externa_norte_y3879_x431_431
ob_bloco_wooden_post_431_3879_z0.matrix_parent_inverse = Matrix(((1.0, -0.0, 0.0, -0.5), (-0.0, 1.0, -0.0, 12.0), (0.0, -0.0, 1.0, -0.0), (-0.0, 0.0, -0.0, 1.0)))
ob_bloco_wooden_post_431_3879_z0.location = (0.5, -12.32, 1.2)
ob_bloco_wooden_post_431_3879_z20.parent = ob_parede_externa_norte_y3879_x431_431
ob_bloco_wooden_post_431_3879_z20.matrix_parent_inverse = Matrix(((1.0, -0.0, 0.0, -0.5), (-0.0, 1.0, -0.0, 12.0), (0.0, -0.0, 1.0, -0.0), (-0.0, 0.0, -0.0, 1.0)))
ob_bloco_wooden_post_431_3879_z20.location = (0.5, -12.32, 2.7)
ob_parede_externa_oeste_x431_y3880_3903.location = (0.5, 0.5, 0.0)
ob_parede_externa_oeste_x431_y3880_3903.empty_display_type = 'CUBE'
ob_bloco_wooden_wall_431_3880_z0.parent = ob_parede_externa_oeste_x431_y3880_3903
ob_bloco_wooden_wall_431_3880_z0.matrix_parent_inverse = Matrix(((1.0, -0.0, 0.0, -0.5), (-0.0, 1.0, -0.0, -0.5), (0.0, -0.0, 1.0, -0.0), (-0.0, 0.0, -0.0, 1.0)))
ob_bloco_wooden_wall_431_3880_z0.location = (0.175, -11.0, 1.2)
ob_bloco_wooden_wall_431_3880_z20.parent = ob_parede_externa_oeste_x431_y3880_3903
ob_bloco_wooden_wall_431_3880_z20.matrix_parent_inverse = Matrix(((1.0, -0.0, 0.0, -0.5), (-0.0, 1.0, -0.0, -0.5), (0.0, -0.0, 1.0, -0.0), (-0.0, 0.0, -0.0, 1.0)))
ob_bloco_wooden_wall_431_3880_z20.location = (0.175, -11.0, 2.7)
ob_bloco_wooden_wall_431_3881_z0.parent = ob_parede_externa_oeste_x431_y3880_3903
ob_bloco_wooden_wall_431_3881_z0.matrix_parent_inverse = Matrix(((1.0, -0.0, 0.0, -0.5), (-0.0, 1.0, -0.0, -0.5), (0.0, -0.0, 1.0, -0.0), (-0.0, 0.0, -0.0, 1.0)))
ob_bloco_wooden_wall_431_3881_z0.location = (0.175, -10.0, 1.2)
ob_bloco_wooden_wall_431_3881_z20.parent = ob_parede_externa_oeste_x431_y3880_3903
ob_bloco_wooden_wall_431_3881_z20.matrix_parent_inverse = Matrix(((1.0, -0.0, 0.0, -0.5), (-0.0, 1.0, -0.0, -0.5), (0.0, -0.0, 1.0, -0.0), (-0.0, 0.0, -0.0, 1.0)))
ob_bloco_wooden_wall_431_3881_z20.location = (0.175, -10.0, 2.7)
ob_bloco_wooden_wall_431_3882_z0.parent = ob_parede_externa_oeste_x431_y3880_3903
ob_bloco_wooden_wall_431_3882_z0.matrix_parent_inverse = Matrix(((1.0, -0.0, 0.0, -0.5), (-0.0, 1.0, -0.0, -0.5), (0.0, -0.0, 1.0, -0.0), (-0.0, 0.0, -0.0, 1.0)))
ob_bloco_wooden_wall_431_3882_z0.location = (0.175, -9.0, 1.2)
ob_bloco_wooden_wall_431_3882_z20.parent = ob_parede_externa_oeste_x431_y3880_3903
ob_bloco_wooden_wall_431_3882_z20.matrix_parent_inverse = Matrix(((1.0, -0.0, 0.0, -0.5), (-0.0, 1.0, -0.0, -0.5), (0.0, -0.0, 1.0, -0.0), (-0.0, 0.0, -0.0, 1.0)))
ob_bloco_wooden_wall_431_3882_z20.location = (0.175, -9.0, 2.7)
ob_bloco_wooden_wall_431_3883_z0.parent = ob_parede_externa_oeste_x431_y3880_3903
ob_bloco_wooden_wall_431_3883_z0.matrix_parent_inverse = Matrix(((1.0, -0.0, 0.0, -0.5), (-0.0, 1.0, -0.0, -0.5), (0.0, -0.0, 1.0, -0.0), (-0.0, 0.0, -0.0, 1.0)))
ob_bloco_wooden_wall_431_3883_z0.location = (0.175, -8.0, 1.2)
ob_bloco_wooden_wall_431_3883_z20.parent = ob_parede_externa_oeste_x431_y3880_3903
ob_bloco_wooden_wall_431_3883_z20.matrix_parent_inverse = Matrix(((1.0, -0.0, 0.0, -0.5), (-0.0, 1.0, -0.0, -0.5), (0.0, -0.0, 1.0, -0.0), (-0.0, 0.0, -0.0, 1.0)))
ob_bloco_wooden_wall_431_3883_z20.location = (0.175, -8.0, 2.7)
ob_bloco_wooden_wall_431_3884_z0.parent = ob_parede_externa_oeste_x431_y3880_3903
ob_bloco_wooden_wall_431_3884_z0.matrix_parent_inverse = Matrix(((1.0, -0.0, 0.0, -0.5), (-0.0, 1.0, -0.0, -0.5), (0.0, -0.0, 1.0, -0.0), (-0.0, 0.0, -0.0, 1.0)))
ob_bloco_wooden_wall_431_3884_z0.location = (0.175, -7.0, 1.2)
ob_bloco_wooden_wall_431_3884_z20.parent = ob_parede_externa_oeste_x431_y3880_3903
ob_bloco_wooden_wall_431_3884_z20.matrix_parent_inverse = Matrix(((1.0, -0.0, 0.0, -0.5), (-0.0, 1.0, -0.0, -0.5), (0.0, -0.0, 1.0, -0.0), (-0.0, 0.0, -0.0, 1.0)))
ob_bloco_wooden_wall_431_3884_z20.location = (0.175, -7.0, 2.7)
ob_bloco_wooden_wall_431_3885_z0.parent = ob_parede_externa_oeste_x431_y3880_3903
ob_bloco_wooden_wall_431_3885_z0.matrix_parent_inverse = Matrix(((1.0, -0.0, 0.0, -0.5), (-0.0, 1.0, -0.0, -0.5), (0.0, -0.0, 1.0, -0.0), (-0.0, 0.0, -0.0, 1.0)))
ob_bloco_wooden_wall_431_3885_z0.location = (0.175, -6.0, 1.2)
ob_bloco_wooden_wall_431_3885_z20.parent = ob_parede_externa_oeste_x431_y3880_3903
ob_bloco_wooden_wall_431_3885_z20.matrix_parent_inverse = Matrix(((1.0, -0.0, 0.0, -0.5), (-0.0, 1.0, -0.0, -0.5), (0.0, -0.0, 1.0, -0.0), (-0.0, 0.0, -0.0, 1.0)))
ob_bloco_wooden_wall_431_3885_z20.location = (0.175, -6.0, 2.7)
ob_bloco_wooden_wall_431_3886_z0.parent = ob_parede_externa_oeste_x431_y3880_3903
ob_bloco_wooden_wall_431_3886_z0.matrix_parent_inverse = Matrix(((1.0, -0.0, 0.0, -0.5), (-0.0, 1.0, -0.0, -0.5), (0.0, -0.0, 1.0, -0.0), (-0.0, 0.0, -0.0, 1.0)))
ob_bloco_wooden_wall_431_3886_z0.location = (0.175, -5.0, 1.2)
ob_bloco_wooden_wall_431_3886_z20.parent = ob_parede_externa_oeste_x431_y3880_3903
ob_bloco_wooden_wall_431_3886_z20.matrix_parent_inverse = Matrix(((1.0, -0.0, 0.0, -0.5), (-0.0, 1.0, -0.0, -0.5), (0.0, -0.0, 1.0, -0.0), (-0.0, 0.0, -0.0, 1.0)))
ob_bloco_wooden_wall_431_3886_z20.location = (0.175, -5.0, 2.7)
ob_bloco_wooden_wall_431_3887_z0.parent = ob_parede_externa_oeste_x431_y3880_3903
ob_bloco_wooden_wall_431_3887_z0.matrix_parent_inverse = Matrix(((1.0, -0.0, 0.0, -0.5), (-0.0, 1.0, -0.0, -0.5), (0.0, -0.0, 1.0, -0.0), (-0.0, 0.0, -0.0, 1.0)))
ob_bloco_wooden_wall_431_3887_z0.location = (0.175, -4.0, 1.2)
ob_bloco_wooden_wall_431_3887_z20.parent = ob_parede_externa_oeste_x431_y3880_3903
ob_bloco_wooden_wall_431_3887_z20.matrix_parent_inverse = Matrix(((1.0, -0.0, 0.0, -0.5), (-0.0, 1.0, -0.0, -0.5), (0.0, -0.0, 1.0, -0.0), (-0.0, 0.0, -0.0, 1.0)))
ob_bloco_wooden_wall_431_3887_z20.location = (0.175, -4.0, 2.7)
ob_bloco_wooden_wall_431_3888_z0.parent = ob_parede_externa_oeste_x431_y3880_3903
ob_bloco_wooden_wall_431_3888_z0.matrix_parent_inverse = Matrix(((1.0, -0.0, 0.0, -0.5), (-0.0, 1.0, -0.0, -0.5), (0.0, -0.0, 1.0, -0.0), (-0.0, 0.0, -0.0, 1.0)))
ob_bloco_wooden_wall_431_3888_z0.location = (0.175, -3.0, 1.2)
ob_bloco_wooden_wall_431_3888_z20.parent = ob_parede_externa_oeste_x431_y3880_3903
ob_bloco_wooden_wall_431_3888_z20.matrix_parent_inverse = Matrix(((1.0, -0.0, 0.0, -0.5), (-0.0, 1.0, -0.0, -0.5), (0.0, -0.0, 1.0, -0.0), (-0.0, 0.0, -0.0, 1.0)))
ob_bloco_wooden_wall_431_3888_z20.location = (0.175, -3.0, 2.7)
ob_bloco_wooden_wall_431_3889_z0.parent = ob_parede_externa_oeste_x431_y3880_3903
ob_bloco_wooden_wall_431_3889_z0.matrix_parent_inverse = Matrix(((1.0, -0.0, 0.0, -0.5), (-0.0, 1.0, -0.0, -0.5), (0.0, -0.0, 1.0, -0.0), (-0.0, 0.0, -0.0, 1.0)))
ob_bloco_wooden_wall_431_3889_z0.location = (0.175, -2.0, 1.2)
ob_bloco_wooden_wall_431_3889_z20.parent = ob_parede_externa_oeste_x431_y3880_3903
ob_bloco_wooden_wall_431_3889_z20.matrix_parent_inverse = Matrix(((1.0, -0.0, 0.0, -0.5), (-0.0, 1.0, -0.0, -0.5), (0.0, -0.0, 1.0, -0.0), (-0.0, 0.0, -0.0, 1.0)))
ob_bloco_wooden_wall_431_3889_z20.location = (0.175, -2.0, 2.7)
ob_bloco_wooden_wall_431_3890_z0.parent = ob_parede_externa_oeste_x431_y3880_3903
ob_bloco_wooden_wall_431_3890_z0.matrix_parent_inverse = Matrix(((1.0, -0.0, 0.0, -0.5), (-0.0, 1.0, -0.0, -0.5), (0.0, -0.0, 1.0, -0.0), (-0.0, 0.0, -0.0, 1.0)))
ob_bloco_wooden_wall_431_3890_z0.location = (0.175, -1.0, 1.2)
ob_bloco_wooden_wall_431_3890_z20.parent = ob_parede_externa_oeste_x431_y3880_3903
ob_bloco_wooden_wall_431_3890_z20.matrix_parent_inverse = Matrix(((1.0, -0.0, 0.0, -0.5), (-0.0, 1.0, -0.0, -0.5), (0.0, -0.0, 1.0, -0.0), (-0.0, 0.0, -0.0, 1.0)))
ob_bloco_wooden_wall_431_3890_z20.location = (0.175, -1.0, 2.7)
ob_bloco_wooden_wall_431_3891_z0.parent = ob_parede_externa_oeste_x431_y3880_3903
ob_bloco_wooden_wall_431_3891_z0.matrix_parent_inverse = Matrix(((1.0, -0.0, 0.0, -0.5), (-0.0, 1.0, -0.0, -0.5), (0.0, -0.0, 1.0, -0.0), (-0.0, 0.0, -0.0, 1.0)))
ob_bloco_wooden_wall_431_3891_z0.location = (0.175, 0.0, 1.2)
ob_bloco_wooden_wall_431_3891_z20.parent = ob_parede_externa_oeste_x431_y3880_3903
ob_bloco_wooden_wall_431_3891_z20.matrix_parent_inverse = Matrix(((1.0, -0.0, 0.0, -0.5), (-0.0, 1.0, -0.0, -0.5), (0.0, -0.0, 1.0, -0.0), (-0.0, 0.0, -0.0, 1.0)))
ob_bloco_wooden_wall_431_3891_z20.location = (0.175, 0.0, 2.7)
ob_bloco_wooden_wall_431_3892_z0.parent = ob_parede_externa_oeste_x431_y3880_3903
ob_bloco_wooden_wall_431_3892_z0.matrix_parent_inverse = Matrix(((1.0, -0.0, 0.0, -0.5), (-0.0, 1.0, -0.0, -0.5), (0.0, -0.0, 1.0, -0.0), (-0.0, 0.0, -0.0, 1.0)))
ob_bloco_wooden_wall_431_3892_z0.location = (0.175, 1.0, 1.2)
ob_bloco_wooden_wall_431_3892_z20.parent = ob_parede_externa_oeste_x431_y3880_3903
ob_bloco_wooden_wall_431_3892_z20.matrix_parent_inverse = Matrix(((1.0, -0.0, 0.0, -0.5), (-0.0, 1.0, -0.0, -0.5), (0.0, -0.0, 1.0, -0.0), (-0.0, 0.0, -0.0, 1.0)))
ob_bloco_wooden_wall_431_3892_z20.location = (0.175, 1.0, 2.7)
ob_bloco_wooden_wall_431_3893_z0.parent = ob_parede_externa_oeste_x431_y3880_3903
ob_bloco_wooden_wall_431_3893_z0.matrix_parent_inverse = Matrix(((1.0, -0.0, 0.0, -0.5), (-0.0, 1.0, -0.0, -0.5), (0.0, -0.0, 1.0, -0.0), (-0.0, 0.0, -0.0, 1.0)))
ob_bloco_wooden_wall_431_3893_z0.location = (0.175, 2.0, 1.2)
ob_bloco_wooden_wall_431_3893_z20.parent = ob_parede_externa_oeste_x431_y3880_3903
ob_bloco_wooden_wall_431_3893_z20.matrix_parent_inverse = Matrix(((1.0, -0.0, 0.0, -0.5), (-0.0, 1.0, -0.0, -0.5), (0.0, -0.0, 1.0, -0.0), (-0.0, 0.0, -0.0, 1.0)))
ob_bloco_wooden_wall_431_3893_z20.location = (0.175, 2.0, 2.7)
ob_bloco_wooden_wall_431_3894_z0.parent = ob_parede_externa_oeste_x431_y3880_3903
ob_bloco_wooden_wall_431_3894_z0.matrix_parent_inverse = Matrix(((1.0, -0.0, 0.0, -0.5), (-0.0, 1.0, -0.0, -0.5), (0.0, -0.0, 1.0, -0.0), (-0.0, 0.0, -0.0, 1.0)))
ob_bloco_wooden_wall_431_3894_z0.location = (0.175, 3.0, 1.2)
ob_bloco_wooden_wall_431_3894_z20.parent = ob_parede_externa_oeste_x431_y3880_3903
ob_bloco_wooden_wall_431_3894_z20.matrix_parent_inverse = Matrix(((1.0, -0.0, 0.0, -0.5), (-0.0, 1.0, -0.0, -0.5), (0.0, -0.0, 1.0, -0.0), (-0.0, 0.0, -0.0, 1.0)))
ob_bloco_wooden_wall_431_3894_z20.location = (0.175, 3.0, 2.7)
ob_bloco_wooden_wall_431_3895_z0.parent = ob_parede_externa_oeste_x431_y3880_3903
ob_bloco_wooden_wall_431_3895_z0.matrix_parent_inverse = Matrix(((1.0, -0.0, 0.0, -0.5), (-0.0, 1.0, -0.0, -0.5), (0.0, -0.0, 1.0, -0.0), (-0.0, 0.0, -0.0, 1.0)))
ob_bloco_wooden_wall_431_3895_z0.location = (0.175, 4.0, 1.2)
ob_bloco_wooden_wall_431_3895_z20.parent = ob_parede_externa_oeste_x431_y3880_3903
ob_bloco_wooden_wall_431_3895_z20.matrix_parent_inverse = Matrix(((1.0, -0.0, 0.0, -0.5), (-0.0, 1.0, -0.0, -0.5), (0.0, -0.0, 1.0, -0.0), (-0.0, 0.0, -0.0, 1.0)))
ob_bloco_wooden_wall_431_3895_z20.location = (0.175, 4.0, 2.7)
ob_bloco_wooden_wall_431_3896_z0.parent = ob_parede_externa_oeste_x431_y3880_3903
ob_bloco_wooden_wall_431_3896_z0.matrix_parent_inverse = Matrix(((1.0, -0.0, 0.0, -0.5), (-0.0, 1.0, -0.0, -0.5), (0.0, -0.0, 1.0, -0.0), (-0.0, 0.0, -0.0, 1.0)))
ob_bloco_wooden_wall_431_3896_z0.location = (0.175, 5.0, 1.2)
ob_bloco_wooden_wall_431_3896_z20.parent = ob_parede_externa_oeste_x431_y3880_3903
ob_bloco_wooden_wall_431_3896_z20.matrix_parent_inverse = Matrix(((1.0, -0.0, 0.0, -0.5), (-0.0, 1.0, -0.0, -0.5), (0.0, -0.0, 1.0, -0.0), (-0.0, 0.0, -0.0, 1.0)))
ob_bloco_wooden_wall_431_3896_z20.location = (0.175, 5.0, 2.7)
ob_bloco_wooden_wall_431_3897_z0.parent = ob_parede_externa_oeste_x431_y3880_3903
ob_bloco_wooden_wall_431_3897_z0.matrix_parent_inverse = Matrix(((1.0, -0.0, 0.0, -0.5), (-0.0, 1.0, -0.0, -0.5), (0.0, -0.0, 1.0, -0.0), (-0.0, 0.0, -0.0, 1.0)))
ob_bloco_wooden_wall_431_3897_z0.location = (0.175, 6.0, 1.2)
ob_bloco_wooden_wall_431_3897_z20.parent = ob_parede_externa_oeste_x431_y3880_3903
ob_bloco_wooden_wall_431_3897_z20.matrix_parent_inverse = Matrix(((1.0, -0.0, 0.0, -0.5), (-0.0, 1.0, -0.0, -0.5), (0.0, -0.0, 1.0, -0.0), (-0.0, 0.0, -0.0, 1.0)))
ob_bloco_wooden_wall_431_3897_z20.location = (0.175, 6.0, 2.7)
ob_bloco_wooden_wall_431_3898_z0.parent = ob_parede_externa_oeste_x431_y3880_3903
ob_bloco_wooden_wall_431_3898_z0.matrix_parent_inverse = Matrix(((1.0, -0.0, 0.0, -0.5), (-0.0, 1.0, -0.0, -0.5), (0.0, -0.0, 1.0, -0.0), (-0.0, 0.0, -0.0, 1.0)))
ob_bloco_wooden_wall_431_3898_z0.location = (0.175, 7.0, 1.2)
ob_bloco_wooden_wall_431_3898_z20.parent = ob_parede_externa_oeste_x431_y3880_3903
ob_bloco_wooden_wall_431_3898_z20.matrix_parent_inverse = Matrix(((1.0, -0.0, 0.0, -0.5), (-0.0, 1.0, -0.0, -0.5), (0.0, -0.0, 1.0, -0.0), (-0.0, 0.0, -0.0, 1.0)))
ob_bloco_wooden_wall_431_3898_z20.location = (0.175, 7.0, 2.7)
ob_bloco_wooden_wall_431_3899_z0.parent = ob_parede_externa_oeste_x431_y3880_3903
ob_bloco_wooden_wall_431_3899_z0.matrix_parent_inverse = Matrix(((1.0, -0.0, 0.0, -0.5), (-0.0, 1.0, -0.0, -0.5), (0.0, -0.0, 1.0, -0.0), (-0.0, 0.0, -0.0, 1.0)))
ob_bloco_wooden_wall_431_3899_z0.location = (0.175, 8.0, 1.2)
ob_bloco_wooden_wall_431_3899_z20.parent = ob_parede_externa_oeste_x431_y3880_3903
ob_bloco_wooden_wall_431_3899_z20.matrix_parent_inverse = Matrix(((1.0, -0.0, 0.0, -0.5), (-0.0, 1.0, -0.0, -0.5), (0.0, -0.0, 1.0, -0.0), (-0.0, 0.0, -0.0, 1.0)))
ob_bloco_wooden_wall_431_3899_z20.location = (0.175, 8.0, 2.7)
ob_bloco_wooden_wall_431_3900_z0.parent = ob_parede_externa_oeste_x431_y3880_3903
ob_bloco_wooden_wall_431_3900_z0.matrix_parent_inverse = Matrix(((1.0, -0.0, 0.0, -0.5), (-0.0, 1.0, -0.0, -0.5), (0.0, -0.0, 1.0, -0.0), (-0.0, 0.0, -0.0, 1.0)))
ob_bloco_wooden_wall_431_3900_z0.location = (0.175, 9.0, 1.2)
ob_bloco_wooden_wall_431_3900_z20.parent = ob_parede_externa_oeste_x431_y3880_3903
ob_bloco_wooden_wall_431_3900_z20.matrix_parent_inverse = Matrix(((1.0, -0.0, 0.0, -0.5), (-0.0, 1.0, -0.0, -0.5), (0.0, -0.0, 1.0, -0.0), (-0.0, 0.0, -0.0, 1.0)))
ob_bloco_wooden_wall_431_3900_z20.location = (0.175, 9.0, 2.7)
ob_bloco_wooden_wall_431_3901_z0.parent = ob_parede_externa_oeste_x431_y3880_3903
ob_bloco_wooden_wall_431_3901_z0.matrix_parent_inverse = Matrix(((1.0, -0.0, 0.0, -0.5), (-0.0, 1.0, -0.0, -0.5), (0.0, -0.0, 1.0, -0.0), (-0.0, 0.0, -0.0, 1.0)))
ob_bloco_wooden_wall_431_3901_z0.location = (0.175, 10.0, 1.2)
ob_bloco_wooden_wall_431_3901_z20.parent = ob_parede_externa_oeste_x431_y3880_3903
ob_bloco_wooden_wall_431_3901_z20.matrix_parent_inverse = Matrix(((1.0, -0.0, 0.0, -0.5), (-0.0, 1.0, -0.0, -0.5), (0.0, -0.0, 1.0, -0.0), (-0.0, 0.0, -0.0, 1.0)))
ob_bloco_wooden_wall_431_3901_z20.location = (0.175, 10.0, 2.7)
ob_bloco_wooden_wall_431_3902_z0.parent = ob_parede_externa_oeste_x431_y3880_3903
ob_bloco_wooden_wall_431_3902_z0.matrix_parent_inverse = Matrix(((1.0, -0.0, 0.0, -0.5), (-0.0, 1.0, -0.0, -0.5), (0.0, -0.0, 1.0, -0.0), (-0.0, 0.0, -0.0, 1.0)))
ob_bloco_wooden_wall_431_3902_z0.location = (0.175, 11.0, 1.2)
ob_bloco_wooden_wall_431_3902_z20.parent = ob_parede_externa_oeste_x431_y3880_3903
ob_bloco_wooden_wall_431_3902_z20.matrix_parent_inverse = Matrix(((1.0, -0.0, 0.0, -0.5), (-0.0, 1.0, -0.0, -0.5), (0.0, -0.0, 1.0, -0.0), (-0.0, 0.0, -0.0, 1.0)))
ob_bloco_wooden_wall_431_3902_z20.location = (0.175, 11.0, 2.7)
ob_bloco_wooden_wall_431_3903_z0.parent = ob_parede_externa_oeste_x431_y3880_3903
ob_bloco_wooden_wall_431_3903_z0.matrix_parent_inverse = Matrix(((1.0, -0.0, 0.0, -0.5), (-0.0, 1.0, -0.0, -0.5), (0.0, -0.0, 1.0, -0.0), (-0.0, 0.0, -0.0, 1.0)))
ob_bloco_wooden_wall_431_3903_z0.location = (0.175, 12.0, 1.2)
ob_bloco_wooden_wall_431_3903_z20.parent = ob_parede_externa_oeste_x431_y3880_3903
ob_bloco_wooden_wall_431_3903_z20.matrix_parent_inverse = Matrix(((1.0, -0.0, 0.0, -0.5), (-0.0, 1.0, -0.0, -0.5), (0.0, -0.0, 1.0, -0.0), (-0.0, 0.0, -0.0, 1.0)))
ob_bloco_wooden_wall_431_3903_z20.location = (0.175, 12.0, 2.7)
ob_pisos_lajes.location = (0.0, 0.0, 0.0)
ob_pisos_lajes.empty_display_type = 'CUBE'
ob_piso_flowers_430_3891_z0.parent = ob_pisos_lajes
ob_piso_flowers_430_3891_z0.location = (-0.5, 0.0, -0.05)
ob_moveis_decoracoes.location = (0.0, 0.0, 0.0)
ob_moveis_decoracoes.empty_display_type = 'CUBE'
ob_movel_flowers_431_3889_z0.parent = ob_moveis_decoracoes
ob_movel_flowers_431_3889_z0.location = (0.5, -2.0, 0.06)
ob_movel_grasses_430_3899_z0.parent = ob_moveis_decoracoes
ob_movel_grasses_430_3899_z0.location = (-0.5, 8.0, 0.06)
ob_movel_grasses_430_3901_z0.parent = ob_moveis_decoracoes
ob_movel_grasses_430_3901_z0.location = (-0.5, 10.0, 0.06)
ob_movel_flowers_431_3901_z0.parent = ob_moveis_decoracoes
ob_movel_flowers_431_3901_z0.location = (0.5, 10.0, 0.06)

# ---- collection membership
col_01_paredes_externas.objects.link(ob_parede_externa_norte_y3879_x431_431)
col_01_paredes_externas.objects.link(ob_bloco_wooden_post_431_3879_z0)
col_01_paredes_externas.objects.link(ob_bloco_wooden_post_431_3879_z20)
col_01_paredes_externas.objects.link(ob_parede_externa_oeste_x431_y3880_3903)
col_01_paredes_externas.objects.link(ob_bloco_wooden_wall_431_3880_z0)
col_01_paredes_externas.objects.link(ob_bloco_wooden_wall_431_3880_z20)
col_01_paredes_externas.objects.link(ob_bloco_wooden_wall_431_3881_z0)
col_01_paredes_externas.objects.link(ob_bloco_wooden_wall_431_3881_z20)
col_01_paredes_externas.objects.link(ob_bloco_wooden_wall_431_3882_z0)
col_01_paredes_externas.objects.link(ob_bloco_wooden_wall_431_3882_z20)
col_01_paredes_externas.objects.link(ob_bloco_wooden_wall_431_3883_z0)
col_01_paredes_externas.objects.link(ob_bloco_wooden_wall_431_3883_z20)
col_01_paredes_externas.objects.link(ob_bloco_wooden_wall_431_3884_z0)
col_01_paredes_externas.objects.link(ob_bloco_wooden_wall_431_3884_z20)
col_01_paredes_externas.objects.link(ob_bloco_wooden_wall_431_3885_z0)
col_01_paredes_externas.objects.link(ob_bloco_wooden_wall_431_3885_z20)
col_01_paredes_externas.objects.link(ob_bloco_wooden_wall_431_3886_z0)
col_01_paredes_externas.objects.link(ob_bloco_wooden_wall_431_3886_z20)
col_01_paredes_externas.objects.link(ob_bloco_wooden_wall_431_3887_z0)
col_01_paredes_externas.objects.link(ob_bloco_wooden_wall_431_3887_z20)
col_01_paredes_externas.objects.link(ob_bloco_wooden_wall_431_3888_z0)
col_01_paredes_externas.objects.link(ob_bloco_wooden_wall_431_3888_z20)
col_01_paredes_externas.objects.link(ob_bloco_wooden_wall_431_3889_z0)
col_01_paredes_externas.objects.link(ob_bloco_wooden_wall_431_3889_z20)
col_01_paredes_externas.objects.link(ob_bloco_wooden_wall_431_3890_z0)
col_01_paredes_externas.objects.link(ob_bloco_wooden_wall_431_3890_z20)
col_01_paredes_externas.objects.link(ob_bloco_wooden_wall_431_3891_z0)
col_01_paredes_externas.objects.link(ob_bloco_wooden_wall_431_3891_z20)
col_01_paredes_externas.objects.link(ob_bloco_wooden_wall_431_3892_z0)
col_01_paredes_externas.objects.link(ob_bloco_wooden_wall_431_3892_z20)
col_01_paredes_externas.objects.link(ob_bloco_wooden_wall_431_3893_z0)
col_01_paredes_externas.objects.link(ob_bloco_wooden_wall_431_3893_z20)
col_01_paredes_externas.objects.link(ob_bloco_wooden_wall_431_3894_z0)
col_01_paredes_externas.objects.link(ob_bloco_wooden_wall_431_3894_z20)
col_01_paredes_externas.objects.link(ob_bloco_wooden_wall_431_3895_z0)
col_01_paredes_externas.objects.link(ob_bloco_wooden_wall_431_3895_z20)
col_01_paredes_externas.objects.link(ob_bloco_wooden_wall_431_3896_z0)
col_01_paredes_externas.objects.link(ob_bloco_wooden_wall_431_3896_z20)
col_01_paredes_externas.objects.link(ob_bloco_wooden_wall_431_3897_z0)
col_01_paredes_externas.objects.link(ob_bloco_wooden_wall_431_3897_z20)
col_01_paredes_externas.objects.link(ob_bloco_wooden_wall_431_3898_z0)
col_01_paredes_externas.objects.link(ob_bloco_wooden_wall_431_3898_z20)
col_01_paredes_externas.objects.link(ob_bloco_wooden_wall_431_3899_z0)
col_01_paredes_externas.objects.link(ob_bloco_wooden_wall_431_3899_z20)
col_01_paredes_externas.objects.link(ob_bloco_wooden_wall_431_3900_z0)
col_01_paredes_externas.objects.link(ob_bloco_wooden_wall_431_3900_z20)
col_01_paredes_externas.objects.link(ob_bloco_wooden_wall_431_3901_z0)
col_01_paredes_externas.objects.link(ob_bloco_wooden_wall_431_3901_z20)
col_01_paredes_externas.objects.link(ob_bloco_wooden_wall_431_3902_z0)
col_01_paredes_externas.objects.link(ob_bloco_wooden_wall_431_3902_z20)
col_01_paredes_externas.objects.link(ob_bloco_wooden_wall_431_3903_z0)
col_01_paredes_externas.objects.link(ob_bloco_wooden_wall_431_3903_z20)
col_03_pisos_escadas.objects.link(ob_pisos_lajes)
col_03_pisos_escadas.objects.link(ob_piso_flowers_430_3891_z0)
col_04_moveis_decoracoes.objects.link(ob_moveis_decoracoes)
col_04_moveis_decoracoes.objects.link(ob_movel_flowers_431_3889_z0)
col_04_moveis_decoracoes.objects.link(ob_movel_grasses_430_3899_z0)
col_04_moveis_decoracoes.objects.link(ob_movel_grasses_430_3901_z0)
col_04_moveis_decoracoes.objects.link(ob_movel_flowers_431_3901_z0)

# ---- scene / render settings (as saved in the file)
scene.frame_start = 1; scene.frame_end = 250; scene.frame_set(1)
scene.render.engine = 'BLENDER_EEVEE_NEXT'
scene.render.bake_bias = 0.0
scene.render.bake_samples = 0
scene.cycles.sampling_pattern = 'TABULATED_SOBOL'
scene.eevee.use_volume_custom_range = False
bpy.context.view_layer.update()

# ---- added for rendering (the .blend has no active camera and no usable light): camera, sun + grey world if the file has none
cam_auto = bpy.data.cameras.new('AutoCamera')
cam_auto.lens = 50.0
cam_auto.sensor_width = 36.0
cam_auto.clip_end = 1000.0
ob_auto_camera = bpy.data.objects.new('AutoCamera', cam_auto)
scene.collection.objects.link(ob_auto_camera)
ob_auto_camera.location = (23.3811, -28.0573, 20.1549)
ob_auto_camera.rotation_euler = (1.09748, -7.21219e-08, 0.694738)
scene.camera = ob_auto_camera
light_auto_sun = bpy.data.lights.new('AutoSun', 'SUN')
light_auto_sun.energy = 3.0
light_auto_sun.angle = 0.0523599
ob_auto_sun = bpy.data.objects.new('AutoSun', light_auto_sun)
scene.collection.objects.link(ob_auto_sun)
ob_auto_sun.rotation_euler = (0.872665, 0.174533, 0.523599)
if scene.world is None:
    world_auto = bpy.data.worlds.new('AutoWorld')
    world_auto.color = (0.3, 0.3, 0.3)
    scene.world = world_auto
bpy.context.view_layer.update()
